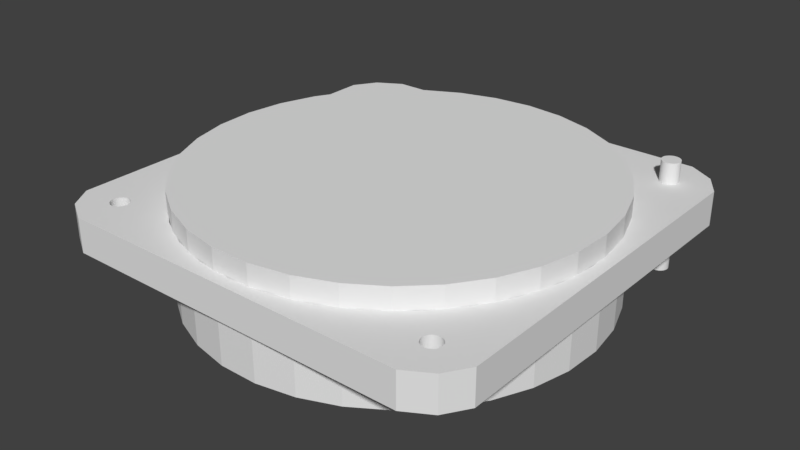 # Source: landinglight_thick_appliedmods.blend  (saved by Blender 2.79.0; exported with 4.5.12 LTS)
import bpy
from mathutils import Matrix  # noqa: F401  (used for matrix-valued properties, if any)

bpy.ops.wm.read_factory_settings(use_empty=True)
scene = bpy.context.scene
scene.name = 'Scene'

# ---- collections
col_collection_1 = bpy.data.collections.new('Collection 1'); scene.collection.children.link(col_collection_1)

# ---- materials (node trees are filled in below, after node groups)
mat_material = bpy.data.materials.new('Material')
mat_material.alpha_threshold = 0.0
mat_material.use_transparent_shadow = False
mat_material.roughness = 0.5
mat_material.line_color = (0.0, 0.0, 0.0, 1.0)

# ---- material node trees

# ---- world
world_world = bpy.data.worlds.new('World'); scene.world = world_world
world_world.color = (0.05088, 0.05088, 0.05088)
world_world.use_sun_shadow = False
world_world.sun_shadow_jitter_overblur = 0.0
world_world.cycles.sampling_method = 'MANUAL'

# ---- meshes
me_cylinder_001 = bpy.data.meshes.new('Cylinder.001')
me_cylinder_001.from_pydata([(0.0, 1.0, -1.0), (0.0, 1.0, 1.0), (0.1893, 0.9819, -1.0), (0.1893, 0.9819, 1.0), (0.3717, 0.9284, -1.0), (0.3717, 0.9284, 1.0), (0.5406, 0.8413, -1.0), (0.5406, 0.8413, 1.0), (0.6901, 0.7237, -1.0), (0.6901, 0.7237, 1.0), (0.8146, 0.5801, -1.0), (0.8146, 0.5801, 1.0), (0.9096, 0.4154, -1.0), (0.9096, 0.4154, 1.0), (0.9718, 0.2358, -1.0), (0.9718, 0.2358, 1.0), (0.9989, 0.04758, -1.0), (0.9989, 0.04758, 1.0), (0.9898, -0.1423, -1.0), (0.9898, -0.1423, 1.0), (0.945, -0.3271, -1.0), (0.945, -0.3271, 1.0), (0.866, -0.5, -1.0), (0.866, -0.5, 1.0), (0.7557, -0.6549, -1.0), (0.7557, -0.6549, 1.0), (0.6182, -0.7861, -1.0), (0.6182, -0.7861, 1.0), (0.4582, -0.8888, -1.0), (0.4582, -0.8888, 1.0), (0.2817, -0.9595, -1.0), (0.2817, -0.9595, 1.0), (0.09506, -0.9955, -1.0), (0.09506, -0.9955, 1.0), (-0.09506, -0.9955, -1.0), (-0.09506, -0.9955, 1.0), (-0.2817, -0.9595, -1.0), (-0.2817, -0.9595, 1.0), (-0.4582, -0.8888, -1.0), (-0.4582, -0.8888, 1.0), (-0.6182, -0.7861, -1.0), (-0.6182, -0.7861, 1.0), (-0.7558, -0.6549, -1.0), (-0.7558, -0.6549, 1.0), (-0.866, -0.5, -1.0), (-0.866, -0.5, 1.0), (-0.945, -0.3271, -1.0), (-0.945, -0.3271, 1.0), (-0.9898, -0.1423, -1.0), (-0.9898, -0.1423, 1.0), (-0.9989, 0.04758, -1.0), (-0.9989, 0.04758, 1.0), (-0.9718, 0.2358, -1.0), (-0.9718, 0.2358, 1.0), (-0.9096, 0.4154, -1.0), (-0.9096, 0.4154, 1.0), (-0.8146, 0.5801, -1.0), (-0.8146, 0.5801, 1.0), (-0.6901, 0.7237, -1.0), (-0.6901, 0.7237, 1.0), (-0.5406, 0.8413, -1.0), (-0.5406, 0.8413, 1.0), (-0.3717, 0.9284, -1.0), (-0.3717, 0.9284, 1.0), (-0.1892, 0.9819, -1.0), (-0.1892, 0.9819, 1.0)], [], [(0, 1, 3, 2), (2, 3, 5, 4), (4, 5, 7, 6), (6, 7, 9, 8), (8, 9, 11, 10), (10, 11, 13, 12), (12, 13, 15, 14), (14, 15, 17, 16), (16, 17, 19, 18), (18, 19, 21, 20), (20, 21, 23, 22), (22, 23, 25, 24), (24, 25, 27, 26), (26, 27, 29, 28), (28, 29, 31, 30), (30, 31, 33, 32), (32, 33, 35, 34), (34, 35, 37, 36), (36, 37, 39, 38), (38, 39, 41, 40), (40, 41, 43, 42), (42, 43, 45, 44), (44, 45, 47, 46), (46, 47, 49, 48), (48, 49, 51, 50), (50, 51, 53, 52), (52, 53, 55, 54), (54, 55, 57, 56), (56, 57, 59, 58), (58, 59, 61, 60), (60, 61, 63, 62), (3, 1, 65, 63, 61, 59, 57, 55, 53, 51, 49, 47, 45, 43, 41, 39, 37, 35, 33, 31, 29, 27, 25, 23, 21, 19, 17, 15, 13, 11, 9, 7, 5), (62, 63, 65, 64), (64, 65, 1, 0), (0, 2, 4, 6, 8, 10, 12, 14, 16, 18, 20, 22, 24, 26, 28, 30, 32, 34, 36, 38, 40, 42, 44, 46, 48, 50, 52, 54, 56, 58, 60, 62, 64)])
me_cylinder_001.use_remesh_preserve_volume = False
me_cylinder_001.use_remesh_preserve_attributes = False
me_cylinder_001.use_mirror_vertex_groups = False
me_cylinder_001.update()
me_cylinder = bpy.data.meshes.new('Cylinder')
me_cylinder.from_pydata([(0.0, 1.0, -1.0), (0.0, 1.0, 1.0), (0.1893, 0.9819, -1.0), (0.1893, 0.9819, 1.0), (0.3717, 0.9284, -1.0), (0.3717, 0.9284, 1.0), (0.5406, 0.8413, -1.0), (0.5406, 0.8413, 1.0), (0.6901, 0.7237, -1.0), (0.6901, 0.7237, 1.0), (0.8146, 0.5801, -1.0), (0.8146, 0.5801, 1.0), (0.9096, 0.4154, -1.0), (0.9096, 0.4154, 1.0), (0.9718, 0.2358, -1.0), (0.9718, 0.2358, 1.0), (0.9989, 0.04758, -1.0), (0.9989, 0.04758, 1.0), (0.9898, -0.1423, -1.0), (0.9898, -0.1423, 1.0), (0.945, -0.3271, -1.0), (0.945, -0.3271, 1.0), (0.866, -0.5, -1.0), (0.866, -0.5, 1.0), (0.7557, -0.6549, -1.0), (0.7557, -0.6549, 1.0), (0.6182, -0.7861, -1.0), (0.6182, -0.7861, 1.0), (0.4582, -0.8888, -1.0), (0.4582, -0.8888, 1.0), (0.2817, -0.9595, -1.0), (0.2817, -0.9595, 1.0), (0.09506, -0.9955, -1.0), (0.09506, -0.9955, 1.0), (-0.09506, -0.9955, -1.0), (-0.09506, -0.9955, 1.0), (-0.2817, -0.9595, -1.0), (-0.2817, -0.9595, 1.0), (-0.4582, -0.8888, -1.0), (-0.4582, -0.8888, 1.0), (-0.6182, -0.7861, -1.0), (-0.6182, -0.7861, 1.0), (-0.7558, -0.6549, -1.0), (-0.7558, -0.6549, 1.0), (-0.866, -0.5, -1.0), (-0.866, -0.5, 1.0), (-0.945, -0.3271, -1.0), (-0.945, -0.3271, 1.0), (-0.9898, -0.1423, -1.0), (-0.9898, -0.1423, 1.0), (-0.9989, 0.04758, -1.0), (-0.9989, 0.04758, 1.0), (-0.9718, 0.2358, -1.0), (-0.9718, 0.2358, 1.0), (-0.9096, 0.4154, -1.0), (-0.9096, 0.4154, 1.0), (-0.8146, 0.5801, -1.0), (-0.8146, 0.5801, 1.0), (-0.6901, 0.7237, -1.0), (-0.6901, 0.7237, 1.0), (-0.5406, 0.8413, -1.0), (-0.5406, 0.8413, 1.0), (-0.3717, 0.9284, -1.0), (-0.3717, 0.9284, 1.0), (-0.1892, 0.9819, -1.0), (-0.1892, 0.9819, 1.0)], [], [(0, 1, 3, 2), (2, 3, 5, 4), (4, 5, 7, 6), (6, 7, 9, 8), (8, 9, 11, 10), (10, 11, 13, 12), (12, 13, 15, 14), (14, 15, 17, 16), (16, 17, 19, 18), (18, 19, 21, 20), (20, 21, 23, 22), (22, 23, 25, 24), (24, 25, 27, 26), (26, 27, 29, 28), (28, 29, 31, 30), (30, 31, 33, 32), (32, 33, 35, 34), (34, 35, 37, 36), (36, 37, 39, 38), (38, 39, 41, 40), (40, 41, 43, 42), (42, 43, 45, 44), (44, 45, 47, 46), (46, 47, 49, 48), (48, 49, 51, 50), (50, 51, 53, 52), (52, 53, 55, 54), (54, 55, 57, 56), (56, 57, 59, 58), (58, 59, 61, 60), (60, 61, 63, 62), (3, 1, 65, 63, 61, 59, 57, 55, 53, 51, 49, 47, 45, 43, 41, 39, 37, 35, 33, 31, 29, 27, 25, 23, 21, 19, 17, 15, 13, 11, 9, 7, 5), (62, 63, 65, 64), (64, 65, 1, 0), (0, 2, 4, 6, 8, 10, 12, 14, 16, 18, 20, 22, 24, 26, 28, 30, 32, 34, 36, 38, 40, 42, 44, 46, 48, 50, 52, 54, 56, 58, 60, 62, 64)])
me_cylinder.use_remesh_preserve_volume = False
me_cylinder.use_remesh_preserve_attributes = False
me_cylinder.use_mirror_vertex_groups = False
me_cylinder.update()
me_cube = bpy.data.meshes.new('Cube')
me_cube.from_pydata([(1.865, 1.866, -1.306e-09), (2.0, 2.98e-07, 0.0), (0.0, 0.0, 0.0), (4.768e-07, 2.0, 0.0), (1.865, 1.866, 2.0), (2.0, -2.98e-07, 2.0), (-2.384e-07, 1.788e-07, 2.0), (1.788e-07, 2.0, 2.0), (1.634, 2.0, 0.0), (1.634, 2.435e-07, 0.0), (1.634, 2.0, 2.0), (1.634, -2.107e-07, 2.0), (2.0, 1.655, 0.0), (3.947e-07, 1.655, 0.0), (2.0, 1.655, 2.0), (1.069e-07, 1.655, 2.0), (1.634, 1.655, 2.0), (1.634, 1.655, 0.0)], [], [(17, 9, 2, 13), (16, 15, 6, 11), (12, 14, 5, 1), (9, 11, 6, 2), (13, 15, 7, 3), (10, 8, 3, 7), (4, 0, 8, 10), (1, 5, 11, 9), (14, 16, 11, 5), (12, 1, 9, 17), (0, 12, 17, 8), (4, 10, 16, 14), (2, 6, 15, 13), (0, 4, 14, 12), (10, 7, 15, 16), (8, 17, 13, 3)])
_k = {(1, 5): 1.0}
me_cube.attributes.new('crease_edge', 'FLOAT', 'EDGE').data.foreach_set('value', [_k.get((min(e.vertices), max(e.vertices)), 0.0) for e in me_cube.edges])
me_cube.materials.append(mat_material)
me_cube.use_remesh_preserve_volume = False
me_cube.use_remesh_preserve_attributes = False
me_cube.use_mirror_vertex_groups = False
me_cube.update()

# ---- objects
ob_cylinder_001 = bpy.data.objects.new('Cylinder.001', me_cylinder_001)
ob_cylinder = bpy.data.objects.new('Cylinder', me_cylinder)
ob_cube = bpy.data.objects.new('Cube', me_cube)

# ---- transforms, parenting, visibility, modifiers, constraints
ob_cylinder_001.location = (47.5, 47.5, 0.0)
ob_cylinder_001.scale = (2.503, 2.506, 15.0)
ob_cylinder_001.hide_viewport = True
ob_cylinder_001.lineart.crease_threshold = 0.0
ob_cylinder.location = (0.0, 0.0, 0.0)
ob_cylinder.scale = (55.76, 55.83, 15.0)
ob_cylinder.hide_viewport = True
ob_cylinder.lineart.crease_threshold = 0.0
ob_cube.location = (0.0, 0.0, 0.0)
ob_cube.scale = (29.5, 29.5, 4.65)
ob_cube.lock_rotations_4d = False
ob_cube.empty_display_type = 'ARROWS'
ob_cube.lineart.crease_threshold = 0.0
_vg = ob_cube.vertex_groups.new(name='Group')
_m = ob_cube.modifiers.new('Boolean', 'BOOLEAN')
_m.object = ob_cylinder
_m.solver = 'FAST'
_m = ob_cube.modifiers.new('Boolean.001', 'BOOLEAN')
_m.object = ob_cylinder_001
_m.solver = 'FAST'
_m = ob_cube.modifiers.new('Mirror', 'MIRROR')
_m.use_axis = (True, True, False)

# ---- collection membership
col_collection_1.objects.link(ob_cylinder_001)
col_collection_1.objects.link(ob_cylinder)
col_collection_1.objects.link(ob_cube)

# ---- scene / render settings (as saved in the file)
scene.frame_start = 1; scene.frame_end = 250; scene.frame_set(1)
scene.render.engine = 'BLENDER_EEVEE_NEXT'
scene.render.resolution_percentage = 50
scene.render.dither_intensity = 0.0
scene.cycles.use_denoising = False
scene.cycles.samples = 128
scene.cycles.sampling_pattern = 'TABULATED_SOBOL'
scene.cycles.use_adaptive_sampling = False
scene.cycles.use_light_tree = False
scene.cycles.blur_glossy = 0.0
scene.cycles.sample_clamp_indirect = 0.0
scene.view_settings.view_transform = 'Standard'
bpy.context.view_layer.update()

# ---- added for rendering (the .blend has no active camera and no usable light): camera, sun
cam_auto = bpy.data.cameras.new('AutoCamera')
cam_auto.lens = 50.0
cam_auto.sensor_width = 36.0
cam_auto.clip_end = 2753.13
ob_auto_camera = bpy.data.objects.new('AutoCamera', cam_auto)
scene.collection.objects.link(ob_auto_camera)
ob_auto_camera.location = (156.874, -188.249, 125.499)
ob_auto_camera.rotation_euler = (1.09748, -7.21219e-08, 0.694738)
scene.camera = ob_auto_camera
light_auto_sun = bpy.data.lights.new('AutoSun', 'SUN')
light_auto_sun.energy = 3.0
light_auto_sun.angle = 0.0523599
ob_auto_sun = bpy.data.objects.new('AutoSun', light_auto_sun)
scene.collection.objects.link(ob_auto_sun)
ob_auto_sun.rotation_euler = (0.872665, 0.174533, 0.523599)
bpy.context.view_layer.update()
